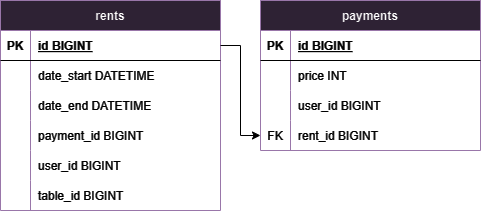

The diagram above was exported from draw.io. Its source (the exported page's mxGraphModel, read from the mxfile embedded in the PNG):
<mxGraphModel dx="1434" dy="772" grid="1" gridSize="10" guides="1" tooltips="1" connect="1" arrows="1" fold="1" page="1" pageScale="1" pageWidth="827" pageHeight="1169" math="0" shadow="0">
  <root>
    <mxCell id="0" />
    <mxCell id="1" parent="0" />
    <mxCell id="OeRT4xW0KDMp7jAf7man-1" value="rents" style="shape=table;startSize=30;container=1;collapsible=1;childLayout=tableLayout;fixedRows=1;rowLines=0;fontStyle=1;align=center;resizeLast=1;strokeColor=#9673a6;fillColor=#e1d5e7;" vertex="1" parent="1">
      <mxGeometry x="170" y="90" width="220" height="210" as="geometry" />
    </mxCell>
    <mxCell id="OeRT4xW0KDMp7jAf7man-2" value="" style="shape=tableRow;horizontal=0;startSize=0;swimlaneHead=0;swimlaneBody=0;fillColor=none;collapsible=0;dropTarget=0;points=[[0,0.5],[1,0.5]];portConstraint=eastwest;strokeColor=#FFFFFF;top=0;left=0;right=0;bottom=1;fontColor=#FFFFFF;" vertex="1" parent="OeRT4xW0KDMp7jAf7man-1">
      <mxGeometry y="30" width="220" height="30" as="geometry" />
    </mxCell>
    <mxCell id="OeRT4xW0KDMp7jAf7man-3" value="PK" style="shape=partialRectangle;overflow=hidden;connectable=0;fillColor=none;strokeColor=#FFFFFF;top=0;left=0;bottom=0;right=0;fontStyle=1;fontColor=#FFFFFF;" vertex="1" parent="OeRT4xW0KDMp7jAf7man-2">
      <mxGeometry width="30" height="30" as="geometry">
        <mxRectangle width="30" height="30" as="alternateBounds" />
      </mxGeometry>
    </mxCell>
    <mxCell id="OeRT4xW0KDMp7jAf7man-4" value="id          BIGINT" style="shape=partialRectangle;overflow=hidden;connectable=0;fillColor=none;align=left;strokeColor=#FFFFFF;top=0;left=0;bottom=0;right=0;spacingLeft=6;fontStyle=5;fontColor=#FFFFFF;" vertex="1" parent="OeRT4xW0KDMp7jAf7man-2">
      <mxGeometry x="30" width="190" height="30" as="geometry">
        <mxRectangle width="190" height="30" as="alternateBounds" />
      </mxGeometry>
    </mxCell>
    <mxCell id="OeRT4xW0KDMp7jAf7man-5" value="" style="shape=tableRow;horizontal=0;startSize=0;swimlaneHead=0;swimlaneBody=0;fillColor=none;collapsible=0;dropTarget=0;points=[[0,0.5],[1,0.5]];portConstraint=eastwest;strokeColor=#FFFFFF;top=0;left=0;right=0;bottom=0;fontColor=#FFFFFF;" vertex="1" parent="OeRT4xW0KDMp7jAf7man-1">
      <mxGeometry y="60" width="220" height="30" as="geometry" />
    </mxCell>
    <mxCell id="OeRT4xW0KDMp7jAf7man-6" value="" style="shape=partialRectangle;overflow=hidden;connectable=0;fillColor=none;strokeColor=#FFFFFF;top=0;left=0;bottom=0;right=0;fontColor=#FFFFFF;" vertex="1" parent="OeRT4xW0KDMp7jAf7man-5">
      <mxGeometry width="30" height="30" as="geometry">
        <mxRectangle width="30" height="30" as="alternateBounds" />
      </mxGeometry>
    </mxCell>
    <mxCell id="OeRT4xW0KDMp7jAf7man-7" value="date_start  DATETIME" style="shape=partialRectangle;overflow=hidden;connectable=0;fillColor=none;align=left;strokeColor=#FFFFFF;top=0;left=0;bottom=0;right=0;spacingLeft=6;fontColor=#FFFFFF;" vertex="1" parent="OeRT4xW0KDMp7jAf7man-5">
      <mxGeometry x="30" width="190" height="30" as="geometry">
        <mxRectangle width="190" height="30" as="alternateBounds" />
      </mxGeometry>
    </mxCell>
    <mxCell id="OeRT4xW0KDMp7jAf7man-8" value="" style="shape=tableRow;horizontal=0;startSize=0;swimlaneHead=0;swimlaneBody=0;fillColor=none;collapsible=0;dropTarget=0;points=[[0,0.5],[1,0.5]];portConstraint=eastwest;strokeColor=#FFFFFF;top=0;left=0;right=0;bottom=0;fontColor=#FFFFFF;" vertex="1" parent="OeRT4xW0KDMp7jAf7man-1">
      <mxGeometry y="90" width="220" height="30" as="geometry" />
    </mxCell>
    <mxCell id="OeRT4xW0KDMp7jAf7man-9" value="" style="shape=partialRectangle;overflow=hidden;connectable=0;fillColor=none;strokeColor=#FFFFFF;top=0;left=0;bottom=0;right=0;fontColor=#FFFFFF;" vertex="1" parent="OeRT4xW0KDMp7jAf7man-8">
      <mxGeometry width="30" height="30" as="geometry">
        <mxRectangle width="30" height="30" as="alternateBounds" />
      </mxGeometry>
    </mxCell>
    <mxCell id="OeRT4xW0KDMp7jAf7man-10" value="date_end    DATETIME" style="shape=partialRectangle;overflow=hidden;connectable=0;fillColor=none;align=left;strokeColor=#FFFFFF;top=0;left=0;bottom=0;right=0;spacingLeft=6;fontColor=#FFFFFF;" vertex="1" parent="OeRT4xW0KDMp7jAf7man-8">
      <mxGeometry x="30" width="190" height="30" as="geometry">
        <mxRectangle width="190" height="30" as="alternateBounds" />
      </mxGeometry>
    </mxCell>
    <mxCell id="OeRT4xW0KDMp7jAf7man-11" value="" style="shape=tableRow;horizontal=0;startSize=0;swimlaneHead=0;swimlaneBody=0;fillColor=none;collapsible=0;dropTarget=0;points=[[0,0.5],[1,0.5]];portConstraint=eastwest;strokeColor=#FFFFFF;top=0;left=0;right=0;bottom=0;fontColor=#FFFFFF;" vertex="1" parent="OeRT4xW0KDMp7jAf7man-1">
      <mxGeometry y="120" width="220" height="30" as="geometry" />
    </mxCell>
    <mxCell id="OeRT4xW0KDMp7jAf7man-12" value="" style="shape=partialRectangle;overflow=hidden;connectable=0;fillColor=none;strokeColor=#FFFFFF;top=0;left=0;bottom=0;right=0;fontColor=#FFFFFF;" vertex="1" parent="OeRT4xW0KDMp7jAf7man-11">
      <mxGeometry width="30" height="30" as="geometry">
        <mxRectangle width="30" height="30" as="alternateBounds" />
      </mxGeometry>
    </mxCell>
    <mxCell id="OeRT4xW0KDMp7jAf7man-13" value="payment_id  BIGINT" style="shape=partialRectangle;overflow=hidden;connectable=0;fillColor=none;align=left;strokeColor=#FFFFFF;top=0;left=0;bottom=0;right=0;spacingLeft=6;fontColor=#FFFFFF;" vertex="1" parent="OeRT4xW0KDMp7jAf7man-11">
      <mxGeometry x="30" width="190" height="30" as="geometry">
        <mxRectangle width="190" height="30" as="alternateBounds" />
      </mxGeometry>
    </mxCell>
    <mxCell id="OeRT4xW0KDMp7jAf7man-14" value="" style="shape=tableRow;horizontal=0;startSize=0;swimlaneHead=0;swimlaneBody=0;fillColor=none;collapsible=0;dropTarget=0;points=[[0,0.5],[1,0.5]];portConstraint=eastwest;strokeColor=#FFFFFF;top=0;left=0;right=0;bottom=0;fontColor=#FFFFFF;" vertex="1" parent="OeRT4xW0KDMp7jAf7man-1">
      <mxGeometry y="150" width="220" height="30" as="geometry" />
    </mxCell>
    <mxCell id="OeRT4xW0KDMp7jAf7man-15" value="" style="shape=partialRectangle;overflow=hidden;connectable=0;fillColor=none;strokeColor=#FFFFFF;top=0;left=0;bottom=0;right=0;fontColor=#FFFFFF;" vertex="1" parent="OeRT4xW0KDMp7jAf7man-14">
      <mxGeometry width="30" height="30" as="geometry">
        <mxRectangle width="30" height="30" as="alternateBounds" />
      </mxGeometry>
    </mxCell>
    <mxCell id="OeRT4xW0KDMp7jAf7man-16" value="user_id     BIGINT" style="shape=partialRectangle;overflow=hidden;connectable=0;fillColor=none;align=left;strokeColor=#FFFFFF;top=0;left=0;bottom=0;right=0;spacingLeft=6;fontColor=#FFFFFF;" vertex="1" parent="OeRT4xW0KDMp7jAf7man-14">
      <mxGeometry x="30" width="190" height="30" as="geometry">
        <mxRectangle width="190" height="30" as="alternateBounds" />
      </mxGeometry>
    </mxCell>
    <mxCell id="OeRT4xW0KDMp7jAf7man-17" value="" style="shape=tableRow;horizontal=0;startSize=0;swimlaneHead=0;swimlaneBody=0;fillColor=none;collapsible=0;dropTarget=0;points=[[0,0.5],[1,0.5]];portConstraint=eastwest;strokeColor=#FFFFFF;top=0;left=0;right=0;bottom=0;fontColor=#FFFFFF;" vertex="1" parent="OeRT4xW0KDMp7jAf7man-1">
      <mxGeometry y="180" width="220" height="30" as="geometry" />
    </mxCell>
    <mxCell id="OeRT4xW0KDMp7jAf7man-18" value="" style="shape=partialRectangle;overflow=hidden;connectable=0;fillColor=none;strokeColor=#FFFFFF;top=0;left=0;bottom=0;right=0;fontColor=#FFFFFF;" vertex="1" parent="OeRT4xW0KDMp7jAf7man-17">
      <mxGeometry width="30" height="30" as="geometry">
        <mxRectangle width="30" height="30" as="alternateBounds" />
      </mxGeometry>
    </mxCell>
    <mxCell id="OeRT4xW0KDMp7jAf7man-19" value="table_id    BIGINT" style="shape=partialRectangle;overflow=hidden;connectable=0;fillColor=none;align=left;strokeColor=#FFFFFF;top=0;left=0;bottom=0;right=0;spacingLeft=6;fontColor=#FFFFFF;" vertex="1" parent="OeRT4xW0KDMp7jAf7man-17">
      <mxGeometry x="30" width="190" height="30" as="geometry">
        <mxRectangle width="190" height="30" as="alternateBounds" />
      </mxGeometry>
    </mxCell>
    <mxCell id="OeRT4xW0KDMp7jAf7man-20" value="payments" style="shape=table;startSize=30;container=1;collapsible=1;childLayout=tableLayout;fixedRows=1;rowLines=0;fontStyle=1;align=center;resizeLast=1;strokeColor=#9673a6;fillColor=#e1d5e7;" vertex="1" parent="1">
      <mxGeometry x="430" y="90" width="220" height="150" as="geometry" />
    </mxCell>
    <mxCell id="OeRT4xW0KDMp7jAf7man-21" value="" style="shape=tableRow;horizontal=0;startSize=0;swimlaneHead=0;swimlaneBody=0;fillColor=none;collapsible=0;dropTarget=0;points=[[0,0.5],[1,0.5]];portConstraint=eastwest;strokeColor=#FFFFFF;top=0;left=0;right=0;bottom=1;fontColor=#FFFFFF;" vertex="1" parent="OeRT4xW0KDMp7jAf7man-20">
      <mxGeometry y="30" width="220" height="30" as="geometry" />
    </mxCell>
    <mxCell id="OeRT4xW0KDMp7jAf7man-22" value="PK" style="shape=partialRectangle;overflow=hidden;connectable=0;fillColor=none;strokeColor=#FFFFFF;top=0;left=0;bottom=0;right=0;fontStyle=1;fontColor=#FFFFFF;" vertex="1" parent="OeRT4xW0KDMp7jAf7man-21">
      <mxGeometry width="30" height="30" as="geometry">
        <mxRectangle width="30" height="30" as="alternateBounds" />
      </mxGeometry>
    </mxCell>
    <mxCell id="OeRT4xW0KDMp7jAf7man-23" value="id      BIGINT" style="shape=partialRectangle;overflow=hidden;connectable=0;fillColor=none;align=left;strokeColor=#FFFFFF;top=0;left=0;bottom=0;right=0;spacingLeft=6;fontStyle=5;fontColor=#FFFFFF;" vertex="1" parent="OeRT4xW0KDMp7jAf7man-21">
      <mxGeometry x="30" width="190" height="30" as="geometry">
        <mxRectangle width="190" height="30" as="alternateBounds" />
      </mxGeometry>
    </mxCell>
    <mxCell id="OeRT4xW0KDMp7jAf7man-24" value="" style="shape=tableRow;horizontal=0;startSize=0;swimlaneHead=0;swimlaneBody=0;fillColor=none;collapsible=0;dropTarget=0;points=[[0,0.5],[1,0.5]];portConstraint=eastwest;strokeColor=#FFFFFF;top=0;left=0;right=0;bottom=0;fontColor=#FFFFFF;" vertex="1" parent="OeRT4xW0KDMp7jAf7man-20">
      <mxGeometry y="60" width="220" height="30" as="geometry" />
    </mxCell>
    <mxCell id="OeRT4xW0KDMp7jAf7man-25" value="" style="shape=partialRectangle;overflow=hidden;connectable=0;fillColor=none;strokeColor=#FFFFFF;top=0;left=0;bottom=0;right=0;fontColor=#FFFFFF;" vertex="1" parent="OeRT4xW0KDMp7jAf7man-24">
      <mxGeometry width="30" height="30" as="geometry">
        <mxRectangle width="30" height="30" as="alternateBounds" />
      </mxGeometry>
    </mxCell>
    <mxCell id="OeRT4xW0KDMp7jAf7man-26" value="price   INT" style="shape=partialRectangle;overflow=hidden;connectable=0;fillColor=none;align=left;strokeColor=#FFFFFF;top=0;left=0;bottom=0;right=0;spacingLeft=6;fontColor=#FFFFFF;" vertex="1" parent="OeRT4xW0KDMp7jAf7man-24">
      <mxGeometry x="30" width="190" height="30" as="geometry">
        <mxRectangle width="190" height="30" as="alternateBounds" />
      </mxGeometry>
    </mxCell>
    <mxCell id="OeRT4xW0KDMp7jAf7man-27" value="" style="shape=tableRow;horizontal=0;startSize=0;swimlaneHead=0;swimlaneBody=0;fillColor=none;collapsible=0;dropTarget=0;points=[[0,0.5],[1,0.5]];portConstraint=eastwest;strokeColor=#FFFFFF;top=0;left=0;right=0;bottom=0;fontColor=#FFFFFF;" vertex="1" parent="OeRT4xW0KDMp7jAf7man-20">
      <mxGeometry y="90" width="220" height="30" as="geometry" />
    </mxCell>
    <mxCell id="OeRT4xW0KDMp7jAf7man-28" value="" style="shape=partialRectangle;overflow=hidden;connectable=0;fillColor=none;strokeColor=#FFFFFF;top=0;left=0;bottom=0;right=0;fontColor=#FFFFFF;" vertex="1" parent="OeRT4xW0KDMp7jAf7man-27">
      <mxGeometry width="30" height="30" as="geometry">
        <mxRectangle width="30" height="30" as="alternateBounds" />
      </mxGeometry>
    </mxCell>
    <mxCell id="OeRT4xW0KDMp7jAf7man-29" value="user_id BIGINT" style="shape=partialRectangle;overflow=hidden;connectable=0;fillColor=none;align=left;strokeColor=#FFFFFF;top=0;left=0;bottom=0;right=0;spacingLeft=6;fontColor=#FFFFFF;" vertex="1" parent="OeRT4xW0KDMp7jAf7man-27">
      <mxGeometry x="30" width="190" height="30" as="geometry">
        <mxRectangle width="190" height="30" as="alternateBounds" />
      </mxGeometry>
    </mxCell>
    <mxCell id="OeRT4xW0KDMp7jAf7man-30" value="" style="shape=tableRow;horizontal=0;startSize=0;swimlaneHead=0;swimlaneBody=0;fillColor=none;collapsible=0;dropTarget=0;points=[[0,0.5],[1,0.5]];portConstraint=eastwest;strokeColor=#FFFFFF;top=0;left=0;right=0;bottom=0;fontColor=#FFFFFF;" vertex="1" parent="OeRT4xW0KDMp7jAf7man-20">
      <mxGeometry y="120" width="220" height="30" as="geometry" />
    </mxCell>
    <mxCell id="OeRT4xW0KDMp7jAf7man-31" value="FK" style="shape=partialRectangle;overflow=hidden;connectable=0;fillColor=none;strokeColor=#FFFFFF;top=0;left=0;bottom=0;right=0;fontColor=#FFFFFF;" vertex="1" parent="OeRT4xW0KDMp7jAf7man-30">
      <mxGeometry width="30" height="30" as="geometry">
        <mxRectangle width="30" height="30" as="alternateBounds" />
      </mxGeometry>
    </mxCell>
    <mxCell id="OeRT4xW0KDMp7jAf7man-32" value="rent_id BIGINT" style="shape=partialRectangle;overflow=hidden;connectable=0;fillColor=none;align=left;strokeColor=#FFFFFF;top=0;left=0;bottom=0;right=0;spacingLeft=6;fontColor=#FFFFFF;" vertex="1" parent="OeRT4xW0KDMp7jAf7man-30">
      <mxGeometry x="30" width="190" height="30" as="geometry">
        <mxRectangle width="190" height="30" as="alternateBounds" />
      </mxGeometry>
    </mxCell>
    <mxCell id="OeRT4xW0KDMp7jAf7man-34" style="edgeStyle=orthogonalEdgeStyle;rounded=0;orthogonalLoop=1;jettySize=auto;html=1;exitX=1;exitY=0.5;exitDx=0;exitDy=0;entryX=0;entryY=0.5;entryDx=0;entryDy=0;strokeColor=#FFFFFF;fontColor=#FFFFFF;" edge="1" parent="1" source="OeRT4xW0KDMp7jAf7man-2" target="OeRT4xW0KDMp7jAf7man-30">
      <mxGeometry relative="1" as="geometry" />
    </mxCell>
  </root>
</mxGraphModel>